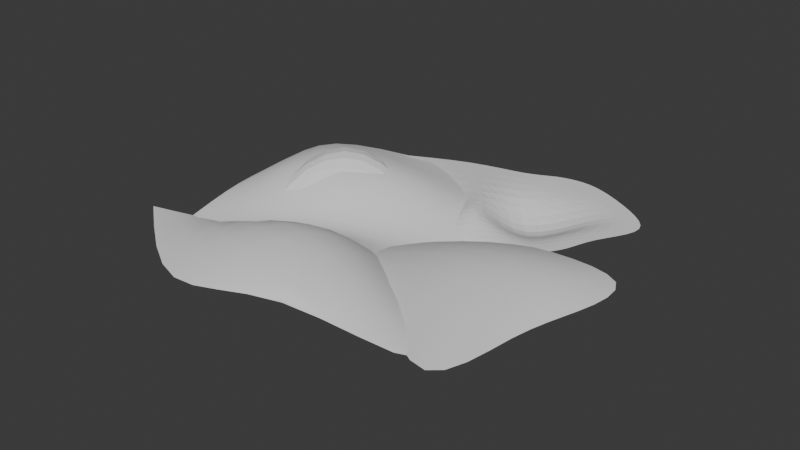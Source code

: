 # Source: Terrain18.blend  (saved by Blender 4.5.91; exported with 4.5.12 LTS)
import bpy
from mathutils import Matrix  # noqa: F401  (used for matrix-valued properties, if any)

bpy.ops.wm.read_factory_settings(use_empty=True)
scene = bpy.context.scene
scene.name = 'Scene'

# ---- collections
col_collection = bpy.data.collections.new('Collection'); scene.collection.children.link(col_collection)

# ---- world
world_world = bpy.data.worlds.new('World'); scene.world = world_world
world_world.use_nodes = True; world_world.node_tree.nodes.clear()
_N = world_world.node_tree.nodes; _L = world_world.node_tree.links
n0 = _N.new('ShaderNodeOutputWorld'); n0.name = 'World Output'; n0.location = (200, 100)
n1 = _N.new('ShaderNodeBackground'); n1.name = 'Background'; n1.location = (-200, 100)
n1.inputs[0].default_value = (0.05088, 0.05088, 0.05088, 1.0)
_L.new(n1.outputs[0], n0.inputs[0])
n0.is_active_output = True
world_world.color = (0.05088, 0.05088, 0.05088)
world_world.sun_shadow_jitter_overblur = 0.0

# ---- meshes
me_plane = bpy.data.meshes.new('Plane')
me_plane.from_pydata([(-0.5441, -1.379, 0.0), (-0.002994, -0.07964, 0.0), (-1.148, 1.319, 0.0), (1.553, 0.3332, 0.0), (-0.4279, 0.6089, 0.7462)], [], [(2, 4, 3), (0, 4, 2), (1, 4, 0), (3, 4, 1)])
_uv = me_plane.uv_layers.new(name='UVMap')
_uv.uv.foreach_set('vector', [0.0, 0.0, 0.0, 0.0, 0.0, 0.0, 0.0, 0.0, 0.0, 0.0, 0.0, 0.0, 0.0, 0.0, 0.0, 0.0, 0.0, 0.0, 0.0, 0.0, 0.0, 0.0, 0.0, 0.0])
me_plane.update()
me_circle = bpy.data.meshes.new('Circle')
me_circle.from_pydata([(0.2517, 1.727, -0.04721), (-1.484, 1.399, 0.01396), (-1.59, 0.5752, -0.213), (-1.297, -0.4201, 0.01396), (-0.9282, -1.828, -0.03039), (-0.2915, -1.491, 0.01396), (0.6605, -0.5329, -0.03922), (1.376, -1.029, -0.0237), (1.942, -0.1269, -0.2577), (1.961, 0.8039, 0.01396), (-0.2796, 0.51, 0.7629), (0.1107, -0.212, -0.311)], [], [(3, 10, 1, 2), (10, 9, 0, 1), (4, 11, 10, 3), (11, 8, 9, 10), (5, 6, 11, 4), (6, 7, 8, 11)])
me_circle.polygons.foreach_set('use_smooth', [True] * 6)
me_circle.attributes.new('crease_vert', 'FLOAT', 'POINT').data.foreach_set('value', [1.0, 0.0, 0.0, 0.0, 1.0, 0.0, 0.0, 0.0, 0.0, 0.0, 0.0, 0.0])
_uv = me_circle.uv_layers.new(name='UVMap')
_uv.uv.foreach_set('vector', [0.0, 0.0, 0.0, 0.0, 0.0, 0.0, 0.0, 0.0, 0.0, 0.0, 0.0, 0.0, 0.0, 0.0, 0.0, 0.0, 0.0, 0.0, 0.0, 0.0, 0.0, 0.0, 0.0, 0.0, 0.0, 0.0, 0.0, 0.0, 0.0, 0.0, 0.0, 0.0, 0.0, 0.0, 0.0, 0.0, 0.0, 0.0, 0.0, 0.0, 0.0, 0.0, 0.0, 0.0, 0.0, 0.0, 0.0, 0.0])
me_circle.update()
me_circle_001 = bpy.data.meshes.new('Circle.001')
me_circle_001.from_pydata([(0.4615, 1.008, -0.3188), (-0.5176, 0.975, -0.224), (-1.289, 0.3921, -0.2621), (-2.357, -0.203, -0.06109), (-0.7393, -1.501, -0.1537), (0.2675, -0.6793, 0.03056), (3.141, -1.012, -0.08172), (0.7649, 0.4403, -0.0521), (-0.3228, 0.435, 0.7272)], [], [(0, 8, 6, 7), (8, 4, 5, 6), (1, 2, 8, 0), (2, 3, 4, 8)])
me_circle_001.polygons.foreach_set('use_smooth', [True] * 4)
me_circle_001.attributes.new('crease_vert', 'FLOAT', 'POINT').data.foreach_set('value', [0.0, 0.0, 0.0, 0.95, 0.0, 0.0, 0.0, 0.0, 0.0])
_uv = me_circle_001.uv_layers.new(name='UVMap')
_uv.uv.foreach_set('vector', [0.0, 0.0, 0.0, 0.0, 0.0, 0.0, 0.0, 0.0, 0.0, 0.0, 0.0, 0.0, 0.0, 0.0, 0.0, 0.0, 0.0, 0.0, 0.0, 0.0, 0.0, 0.0, 0.0, 0.0, 0.0, 0.0, 0.0, 0.0, 0.0, 0.0, 0.0, 0.0])
me_circle_001.update()
me_circle_002 = bpy.data.meshes.new('Circle.002')
me_circle_002.from_pydata([(0.0, 1.0, 0.0), (-1.06, 1.28, -0.3113), (-2.247, -0.377, -0.1737), (-0.7675, -1.003, -0.02929), (0.7609, -2.489, 0.1321), (0.7071, -0.7071, 0.0), (1.0, 0.0, 0.0), (1.243, 0.9293, 0.03158), (-0.7357, -0.03174, 0.5659)], [], [(0, 8, 6, 7), (8, 4, 5, 6), (1, 2, 8, 0), (2, 3, 4, 8)])
me_circle_002.polygons.foreach_set('use_smooth', [True] * 4)
_uv = me_circle_002.uv_layers.new(name='UVMap')
_uv.uv.foreach_set('vector', [0.0, 0.0, 0.0, 0.0, 0.0, 0.0, 0.0, 0.0, 0.0, 0.0, 0.0, 0.0, 0.0, 0.0, 0.0, 0.0, 0.0, 0.0, 0.0, 0.0, 0.0, 0.0, 0.0, 0.0, 0.0, 0.0, 0.0, 0.0, 0.0, 0.0, 0.0, 0.0])
me_circle_002.update()
me_circle_003 = bpy.data.meshes.new('Circle.003')
me_circle_003.from_pydata([(0.06419, 1.364, 0.0), (-0.3185, 1.288, 0.0), (-0.6429, 1.071, 0.0), (-1.444, 0.9677, 0.0), (-2.371, 0.2847, 0.08709), (-0.7827, -0.1687, 0.0), (-0.6005, -0.5397, 0.1033), (-0.3827, -0.9239, 0.0), (0.0, -1.0, -0.09712), (0.3827, -0.9239, 0.0), (0.7071, -0.7071, 0.0), (0.9239, -0.3827, 0.0), (1.0, 0.0, 0.0), (1.409, 0.5539, 0.0), (1.192, 0.8783, 0.0), (0.4469, 1.288, 0.0), (0.1141, 0.7898, 0.0), (-0.4239, 0.4471, 0.0), (-0.5972, 1.49e-08, 0.1372), (0.9089, 0.6117, 0.0), (0.0, 0.0, -0.5722), (-0.4008, -0.4736, 0.274), (0.5972, 1.49e-08, 0.0), (0.4372, -0.4471, 0.0), (0.0, -0.5972, 0.07149)], [], [(1, 16, 15, 0), (16, 19, 14, 15), (19, 22, 13, 14), (22, 11, 12, 13), (2, 17, 16, 1), (17, 20, 19, 16), (20, 23, 22, 19), (23, 10, 11, 22), (3, 18, 17, 2), (18, 21, 20, 17), (21, 24, 23, 20), (24, 9, 10, 23), (4, 5, 18, 3), (5, 6, 21, 18), (6, 7, 24, 21), (7, 8, 9, 24)])
me_circle_003.attributes.new('crease_vert', 'FLOAT', 'POINT').data.foreach_set('value', [0.0, 0.0, 0.0, 0.0, 1.0, 0.0, 0.0, 0.0, 0.0, 0.0, 0.0, 0.0, 0.0, 0.0, 0.0, 0.0, 0.0, 0.0, 0.0, 0.0, 0.0, 0.0, 0.0, 0.0, 0.0])
_uv = me_circle_003.uv_layers.new(name='UVMap')
_uv.uv.foreach_set('vector', [0.0, 0.0, 0.0, 0.0, 0.0, 0.0, 0.0, 0.0, 0.0, 0.0, 0.0, 0.0, 0.0, 0.0, 0.0, 0.0, 0.0, 0.0, 0.0, 0.0, 0.0, 0.0, 0.0, 0.0, 0.0, 0.0, 0.0, 0.0, 0.0, 0.0, 0.0, 0.0, 0.0, 0.0, 0.0, 0.0, 0.0, 0.0, 0.0, 0.0, 0.0, 0.0, 0.0, 0.0, 0.0, 0.0, 0.0, 0.0, 0.0, 0.0, 0.0, 0.0, 0.0, 0.0, 0.0, 0.0, 0.0, 0.0, 0.0, 0.0, 0.0, 0.0, 0.0, 0.0, 0.0, 0.0, 0.0, 0.0, 0.0, 0.0, 0.0, 0.0, 0.0, 0.0, 0.0, 0.0, 0.0, 0.0, 0.0, 0.0, 0.0, 0.0, 0.0, 0.0, 0.0, 0.0, 0.0, 0.0, 0.0, 0.0, 0.0, 0.0, 0.0, 0.0, 0.0, 0.0, 0.0, 0.0, 0.0, 0.0, 0.0, 0.0, 0.0, 0.0, 0.0, 0.0, 0.0, 0.0, 0.0, 0.0, 0.0, 0.0, 0.0, 0.0, 0.0, 0.0, 0.0, 0.0, 0.0, 0.0, 0.0, 0.0, 0.0, 0.0, 0.0, 0.0, 0.0, 0.0])
me_circle_003.update()

# ---- objects
ob_plane = bpy.data.objects.new('Plane', me_plane)
ob_circle = bpy.data.objects.new('Circle', me_circle)
ob_circle_001 = bpy.data.objects.new('Circle.001', me_circle_001)
ob_circle_002 = bpy.data.objects.new('Circle.002', me_circle_002)
ob_circle_003 = bpy.data.objects.new('Circle.003', me_circle_003)

# ---- transforms, parenting, visibility, modifiers, constraints
ob_plane.location = (0.0, 0.0, 0.0)
_m = ob_plane.modifiers.new('Subdivision', 'SUBSURF')
_m.levels = 4
ob_circle.location = (0.06582, -0.1864, -0.01396)
_m = ob_circle.modifiers.new('Subdivision', 'SUBSURF')
_m.levels = 5
ob_circle_001.location = (0.9784, -1.758, 0.1121)
_m = ob_circle_001.modifiers.new('Subdivision', 'SUBSURF')
_m.levels = 5
ob_circle_002.location = (2.976, -0.6771, 0.0)
_m = ob_circle_002.modifiers.new('Subdivision', 'SUBSURF')
_m.levels = 5
ob_circle_003.location = (2.123, 1.012, -0.102)
_m = ob_circle_003.modifiers.new('Subdivision', 'SUBSURF')
_m.levels = 5

# ---- collection membership
col_collection.objects.link(ob_plane)
col_collection.objects.link(ob_circle)
col_collection.objects.link(ob_circle_001)
col_collection.objects.link(ob_circle_002)
col_collection.objects.link(ob_circle_003)

# ---- scene / render settings (as saved in the file)
scene.frame_start = 1; scene.frame_end = 250; scene.frame_set(1)
scene.render.engine = 'BLENDER_EEVEE_NEXT'
bpy.context.view_layer.update()

# ---- added for rendering (the .blend has no active camera and no usable light): camera, sun
cam_auto = bpy.data.cameras.new('AutoCamera')
cam_auto.lens = 50.0
cam_auto.sensor_width = 36.0
cam_auto.clip_end = 1000.0
ob_auto_camera = bpy.data.objects.new('AutoCamera', cam_auto)
scene.collection.objects.link(ob_auto_camera)
ob_auto_camera.location = (8.92219, -9.53051, 6.14215)
ob_auto_camera.rotation_euler = (1.09748, -7.21219e-08, 0.694738)
scene.camera = ob_auto_camera
light_auto_sun = bpy.data.lights.new('AutoSun', 'SUN')
light_auto_sun.energy = 3.0
light_auto_sun.angle = 0.0523599
ob_auto_sun = bpy.data.objects.new('AutoSun', light_auto_sun)
scene.collection.objects.link(ob_auto_sun)
ob_auto_sun.rotation_euler = (0.872665, 0.174533, 0.523599)
bpy.context.view_layer.update()
